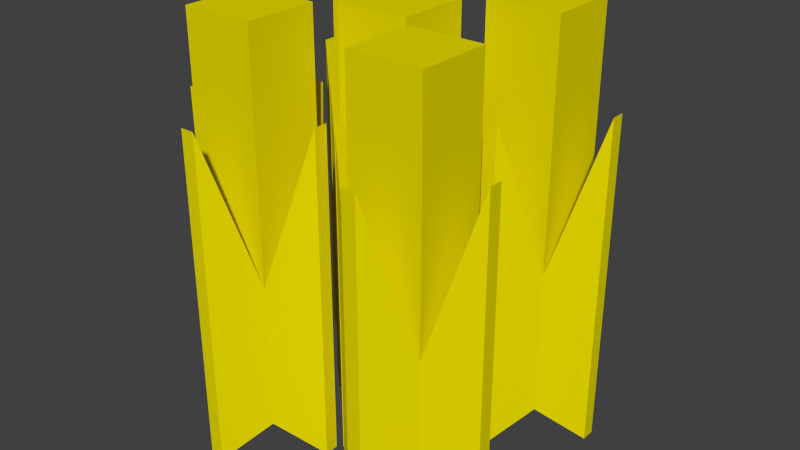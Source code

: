 # Source: shape.blend  (saved by Blender 2.67.0; exported with 4.5.12 LTS)
import bpy
from mathutils import Matrix  # noqa: F401  (used for matrix-valued properties, if any)

bpy.ops.wm.read_factory_settings(use_empty=True)
scene = bpy.context.scene
scene.name = 'Scene'

# ---- collections
col_collection_1 = bpy.data.collections.new('Collection 1'); scene.collection.children.link(col_collection_1)

# ---- materials (node trees are filled in below, after node groups)
mat_xa_notc_core_shapes_explosivedisc_ammo_p1_mat1 = bpy.data.materials.new('xa_notc_core_shapes_explosivedisc_ammo_p1_mat1')
mat_xa_notc_core_shapes_explosivedisc_ammo_p1_mat1.alpha_threshold = 0.0
mat_xa_notc_core_shapes_explosivedisc_ammo_p1_mat1.use_transparent_shadow = False
mat_xa_notc_core_shapes_explosivedisc_ammo_p1_mat1.diffuse_color = (0.8, 0.7045, 0.0, 1.0)
mat_xa_notc_core_shapes_explosivedisc_ammo_p1_mat1.roughness = 0.5
mat_xa_notc_core_shapes_explosivedisc_ammo_p1_mat1.specular_intensity = 0.0
mat_xa_notc_core_shapes_explosivedisc_ammo_p1_mat1.line_color = (0.0, 0.0, 0.0, 1.0)

# ---- material node trees

# ---- world
world_world = bpy.data.worlds.new('World'); scene.world = world_world
world_world.color = (0.05088, 0.05088, 0.05088)
world_world.use_sun_shadow = False
world_world.sun_shadow_jitter_overblur = 0.0
world_world.cycles.sampling_method = 'MANUAL'
world_world.cycles.sample_map_resolution = 256

# ---- meshes
me_cube_006 = bpy.data.meshes.new('Cube.006')
me_cube_006.from_pydata([(-0.1253, -0.6028, -0.1253), (-0.1253, -0.1013, -0.1253), (0.1253, -0.1013, -0.1253), (0.1253, -0.6028, -0.1253), (-0.1253, -0.6028, 0.1253), (-0.1253, -0.1013, 0.1253), (0.1253, -0.1013, 0.1253), (0.1253, -0.6028, 0.1253), (-0.1253, 0.721, 0.1253), (0.1253, 0.721, 0.1253), (0.1253, 0.721, -0.1253), (-0.1253, 0.721, -0.1253), (-0.2612, -0.7158, 0.0237), (-0.2612, 0.4204, 0.0237), (-0.2612, 0.4204, -0.0237), (-0.2612, -0.7158, -0.0237), (0.2612, 0.4204, 0.0237), (0.2612, -0.7158, 0.0237), (0.2612, -0.7158, -0.0237), (0.2612, 0.4204, -0.0237), (-0.0237, -0.7158, -0.2612), (-0.0237, 0.4204, -0.2612), (0.0237, 0.4204, -0.2612), (0.0237, -0.7158, -0.2612), (0.0237, -0.7158, 0.2612), (0.0237, 0.4204, 0.2612), (-0.0237, 0.4204, 0.2612), (-0.0237, -0.7158, 0.2612)], [], [(5, 13, 12, 4), (12, 13, 14, 15), (8, 9, 10, 11), (6, 9, 8, 5), (2, 10, 9, 6), (1, 11, 10, 2), (5, 8, 11, 1), (0, 3, 7, 4), (1, 14, 13, 5), (0, 15, 14, 1), (4, 12, 15, 0), (16, 17, 18, 19), (7, 17, 16, 6), (3, 18, 17, 7), (2, 19, 18, 3), (6, 16, 19, 2), (20, 21, 22, 23), (1, 21, 20, 0), (2, 22, 21, 1), (3, 23, 22, 2), (0, 20, 23, 3), (24, 25, 26, 27), (6, 25, 24, 7), (5, 26, 25, 6), (4, 27, 26, 5), (7, 24, 27, 4)])
me_cube_006.materials.append(mat_xa_notc_core_shapes_explosivedisc_ammo_p1_mat1)
me_cube_006.use_remesh_preserve_volume = False
me_cube_006.use_remesh_preserve_attributes = False
me_cube_006.use_mirror_vertex_groups = False
me_cube_006.update()
me_cube_005 = bpy.data.meshes.new('Cube.005')
me_cube_005.from_pydata([(-0.1253, -0.6028, -0.1253), (-0.1253, -0.1013, -0.1253), (0.1253, -0.1013, -0.1253), (0.1253, -0.6028, -0.1253), (-0.1253, -0.6028, 0.1253), (-0.1253, -0.1013, 0.1253), (0.1253, -0.1013, 0.1253), (0.1253, -0.6028, 0.1253), (-0.1253, 0.721, 0.1253), (0.1253, 0.721, 0.1253), (0.1253, 0.721, -0.1253), (-0.1253, 0.721, -0.1253), (-0.2612, -0.7158, 0.0237), (-0.2612, 0.4204, 0.0237), (-0.2612, 0.4204, -0.0237), (-0.2612, -0.7158, -0.0237), (0.2612, 0.4204, 0.0237), (0.2612, -0.7158, 0.0237), (0.2612, -0.7158, -0.0237), (0.2612, 0.4204, -0.0237), (-0.0237, -0.7158, -0.2612), (-0.0237, 0.4204, -0.2612), (0.0237, 0.4204, -0.2612), (0.0237, -0.7158, -0.2612), (0.0237, -0.7158, 0.2612), (0.0237, 0.4204, 0.2612), (-0.0237, 0.4204, 0.2612), (-0.0237, -0.7158, 0.2612)], [], [(5, 13, 12, 4), (12, 13, 14, 15), (8, 9, 10, 11), (6, 9, 8, 5), (2, 10, 9, 6), (1, 11, 10, 2), (5, 8, 11, 1), (0, 3, 7, 4), (1, 14, 13, 5), (0, 15, 14, 1), (4, 12, 15, 0), (16, 17, 18, 19), (7, 17, 16, 6), (3, 18, 17, 7), (2, 19, 18, 3), (6, 16, 19, 2), (20, 21, 22, 23), (1, 21, 20, 0), (2, 22, 21, 1), (3, 23, 22, 2), (0, 20, 23, 3), (24, 25, 26, 27), (6, 25, 24, 7), (5, 26, 25, 6), (4, 27, 26, 5), (7, 24, 27, 4)])
me_cube_005.materials.append(mat_xa_notc_core_shapes_explosivedisc_ammo_p1_mat1)
me_cube_005.use_remesh_preserve_volume = False
me_cube_005.use_remesh_preserve_attributes = False
me_cube_005.use_mirror_vertex_groups = False
me_cube_005.update()
me_cube_004 = bpy.data.meshes.new('Cube.004')
me_cube_004.from_pydata([(-0.1253, -0.6028, -0.1253), (-0.1253, -0.1013, -0.1253), (0.1253, -0.1013, -0.1253), (0.1253, -0.6028, -0.1253), (-0.1253, -0.6028, 0.1253), (-0.1253, -0.1013, 0.1253), (0.1253, -0.1013, 0.1253), (0.1253, -0.6028, 0.1253), (-0.1253, 0.721, 0.1253), (0.1253, 0.721, 0.1253), (0.1253, 0.721, -0.1253), (-0.1253, 0.721, -0.1253), (-0.2612, -0.7158, 0.0237), (-0.2612, 0.4204, 0.0237), (-0.2612, 0.4204, -0.0237), (-0.2612, -0.7158, -0.0237), (0.2612, 0.4204, 0.0237), (0.2612, -0.7158, 0.0237), (0.2612, -0.7158, -0.0237), (0.2612, 0.4204, -0.0237), (-0.0237, -0.7158, -0.2612), (-0.0237, 0.4204, -0.2612), (0.0237, 0.4204, -0.2612), (0.0237, -0.7158, -0.2612), (0.0237, -0.7158, 0.2612), (0.0237, 0.4204, 0.2612), (-0.0237, 0.4204, 0.2612), (-0.0237, -0.7158, 0.2612)], [], [(5, 13, 12, 4), (12, 13, 14, 15), (8, 9, 10, 11), (6, 9, 8, 5), (2, 10, 9, 6), (1, 11, 10, 2), (5, 8, 11, 1), (0, 3, 7, 4), (1, 14, 13, 5), (0, 15, 14, 1), (4, 12, 15, 0), (16, 17, 18, 19), (7, 17, 16, 6), (3, 18, 17, 7), (2, 19, 18, 3), (6, 16, 19, 2), (20, 21, 22, 23), (1, 21, 20, 0), (2, 22, 21, 1), (3, 23, 22, 2), (0, 20, 23, 3), (24, 25, 26, 27), (6, 25, 24, 7), (5, 26, 25, 6), (4, 27, 26, 5), (7, 24, 27, 4)])
me_cube_004.materials.append(mat_xa_notc_core_shapes_explosivedisc_ammo_p1_mat1)
me_cube_004.use_remesh_preserve_volume = False
me_cube_004.use_remesh_preserve_attributes = False
me_cube_004.use_mirror_vertex_groups = False
me_cube_004.update()
me_cube_003 = bpy.data.meshes.new('Cube.003')
me_cube_003.from_pydata([(-0.1253, -0.6028, -0.1253), (-0.1253, -0.1013, -0.1253), (0.1253, -0.1013, -0.1253), (0.1253, -0.6028, -0.1253), (-0.1253, -0.6028, 0.1253), (-0.1253, -0.1013, 0.1253), (0.1253, -0.1013, 0.1253), (0.1253, -0.6028, 0.1253), (-0.1253, 0.721, 0.1253), (0.1253, 0.721, 0.1253), (0.1253, 0.721, -0.1253), (-0.1253, 0.721, -0.1253), (-0.2612, -0.7158, 0.0237), (-0.2612, 0.4204, 0.0237), (-0.2612, 0.4204, -0.0237), (-0.2612, -0.7158, -0.0237), (0.2612, 0.4204, 0.0237), (0.2612, -0.7158, 0.0237), (0.2612, -0.7158, -0.0237), (0.2612, 0.4204, -0.0237), (-0.0237, -0.7158, -0.2612), (-0.0237, 0.4204, -0.2612), (0.0237, 0.4204, -0.2612), (0.0237, -0.7158, -0.2612), (0.0237, -0.7158, 0.2612), (0.0237, 0.4204, 0.2612), (-0.0237, 0.4204, 0.2612), (-0.0237, -0.7158, 0.2612)], [], [(5, 13, 12, 4), (12, 13, 14, 15), (8, 9, 10, 11), (6, 9, 8, 5), (2, 10, 9, 6), (1, 11, 10, 2), (5, 8, 11, 1), (0, 3, 7, 4), (1, 14, 13, 5), (0, 15, 14, 1), (4, 12, 15, 0), (16, 17, 18, 19), (7, 17, 16, 6), (3, 18, 17, 7), (2, 19, 18, 3), (6, 16, 19, 2), (20, 21, 22, 23), (1, 21, 20, 0), (2, 22, 21, 1), (3, 23, 22, 2), (0, 20, 23, 3), (24, 25, 26, 27), (6, 25, 24, 7), (5, 26, 25, 6), (4, 27, 26, 5), (7, 24, 27, 4)])
me_cube_003.materials.append(mat_xa_notc_core_shapes_explosivedisc_ammo_p1_mat1)
me_cube_003.use_remesh_preserve_volume = False
me_cube_003.use_remesh_preserve_attributes = False
me_cube_003.use_mirror_vertex_groups = False
me_cube_003.update()
me_cube_002 = bpy.data.meshes.new('Cube.002')
me_cube_002.from_pydata([(-0.1253, -0.6028, -0.1253), (-0.1253, -0.1013, -0.1253), (0.1253, -0.1013, -0.1253), (0.1253, -0.6028, -0.1253), (-0.1253, -0.6028, 0.1253), (-0.1253, -0.1013, 0.1253), (0.1253, -0.1013, 0.1253), (0.1253, -0.6028, 0.1253), (-0.1253, 0.721, 0.1253), (0.1253, 0.721, 0.1253), (0.1253, 0.721, -0.1253), (-0.1253, 0.721, -0.1253), (-0.2612, -0.7158, 0.0237), (-0.2612, 0.4204, 0.0237), (-0.2612, 0.4204, -0.0237), (-0.2612, -0.7158, -0.0237), (0.2612, 0.4204, 0.0237), (0.2612, -0.7158, 0.0237), (0.2612, -0.7158, -0.0237), (0.2612, 0.4204, -0.0237), (-0.0237, -0.7158, -0.2612), (-0.0237, 0.4204, -0.2612), (0.0237, 0.4204, -0.2612), (0.0237, -0.7158, -0.2612), (0.0237, -0.7158, 0.2612), (0.0237, 0.4204, 0.2612), (-0.0237, 0.4204, 0.2612), (-0.0237, -0.7158, 0.2612)], [], [(5, 13, 12, 4), (12, 13, 14, 15), (8, 9, 10, 11), (6, 9, 8, 5), (2, 10, 9, 6), (1, 11, 10, 2), (5, 8, 11, 1), (0, 3, 7, 4), (1, 14, 13, 5), (0, 15, 14, 1), (4, 12, 15, 0), (16, 17, 18, 19), (7, 17, 16, 6), (3, 18, 17, 7), (2, 19, 18, 3), (6, 16, 19, 2), (20, 21, 22, 23), (1, 21, 20, 0), (2, 22, 21, 1), (3, 23, 22, 2), (0, 20, 23, 3), (24, 25, 26, 27), (6, 25, 24, 7), (5, 26, 25, 6), (4, 27, 26, 5), (7, 24, 27, 4)])
me_cube_002.materials.append(mat_xa_notc_core_shapes_explosivedisc_ammo_p1_mat1)
me_cube_002.use_remesh_preserve_volume = False
me_cube_002.use_remesh_preserve_attributes = False
me_cube_002.use_mirror_vertex_groups = False
me_cube_002.update()

# ---- objects
ob_empty = bpy.data.objects.new('Empty', None)
ob_cube_004 = bpy.data.objects.new('Cube.004', me_cube_006)
ob_cube_003 = bpy.data.objects.new('Cube.003', me_cube_005)
ob_cube_002 = bpy.data.objects.new('Cube.002', me_cube_004)
ob_cube_001 = bpy.data.objects.new('Cube.001', me_cube_003)
ob_cube = bpy.data.objects.new('Cube', me_cube_002)

# ---- transforms, parenting, visibility, modifiers, constraints
ob_empty.location = (-5.076e-09, 0.0, 0.0)
ob_empty.scale = (0.3531, 0.3531, 0.3531)
ob_empty.empty_display_type = 'ARROWS'
ob_empty.empty_image_offset = (0.0, 0.0)
ob_empty.lineart.crease_threshold = 0.0
ob_cube_004.parent = ob_empty
ob_cube_004.matrix_parent_inverse = Matrix(((2.832, 0.0, 0.0, 1.437e-08), (0.0, 2.832, 0.0, 0.0), (0.0, 0.0, 2.832, 0.0), (0.0, 0.0, 0.0, 1.0)))
ob_cube_004.location = (0.3, 0.3, 0.7238)
ob_cube_004.rotation_euler = (1.571, 2.22e-16, 2.22e-16)
ob_cube_004.lineart.crease_threshold = 0.0
ob_cube_003.parent = ob_empty
ob_cube_003.matrix_parent_inverse = Matrix(((2.832, 0.0, 0.0, 1.437e-08), (0.0, 2.832, 0.0, 0.0), (0.0, 0.0, 2.832, 0.0), (0.0, 0.0, 0.0, 1.0)))
ob_cube_003.location = (-0.3, 0.3, 0.7238)
ob_cube_003.rotation_euler = (1.571, 2.22e-16, 2.22e-16)
ob_cube_003.lineart.crease_threshold = 0.0
ob_cube_002.parent = ob_empty
ob_cube_002.matrix_parent_inverse = Matrix(((2.832, 0.0, 0.0, 1.437e-08), (0.0, 2.832, 0.0, 0.0), (0.0, 0.0, 2.832, 0.0), (0.0, 0.0, 0.0, 1.0)))
ob_cube_002.location = (-0.3, -0.3, 0.7238)
ob_cube_002.rotation_euler = (1.571, 2.22e-16, 2.22e-16)
ob_cube_002.lineart.crease_threshold = 0.0
ob_cube_001.parent = ob_empty
ob_cube_001.matrix_parent_inverse = Matrix(((2.832, 0.0, 0.0, 1.437e-08), (0.0, 2.832, 0.0, 0.0), (0.0, 0.0, 2.832, 0.0), (0.0, 0.0, 0.0, 1.0)))
ob_cube_001.location = (0.3, -0.3, 0.7238)
ob_cube_001.rotation_euler = (1.571, 2.22e-16, 2.22e-16)
ob_cube_001.lineart.crease_threshold = 0.0
ob_cube.parent = ob_empty
ob_cube.matrix_parent_inverse = Matrix(((2.832, 0.0, 0.0, 1.437e-08), (0.0, 2.832, 0.0, 0.0), (0.0, 0.0, 2.832, 0.0), (0.0, 0.0, 0.0, 1.0)))
ob_cube.location = (-5.076e-09, 5.465e-08, 0.7238)
ob_cube.rotation_euler = (1.571, 2.22e-16, 2.22e-16)
ob_cube.lineart.crease_threshold = 0.0

# ---- collection membership
col_collection_1.objects.link(ob_empty)
col_collection_1.objects.link(ob_cube_004)
col_collection_1.objects.link(ob_cube_003)
col_collection_1.objects.link(ob_cube_002)
col_collection_1.objects.link(ob_cube_001)
col_collection_1.objects.link(ob_cube)

# ---- scene / render settings (as saved in the file)
scene.frame_start = 1; scene.frame_end = 250; scene.frame_set(0)
scene.render.engine = 'BLENDER_EEVEE_NEXT'
scene.render.image_settings.color_mode = 'RGB'
scene.render.image_settings.compression = 90
scene.render.resolution_percentage = 50
scene.render.dither_intensity = 0.0
scene.render.bake_margin = 2
scene.render.bake_bias = 0.0
scene.cycles.use_denoising = False
scene.cycles.samples = 10
scene.cycles.sampling_pattern = 'TABULATED_SOBOL'
scene.cycles.light_sampling_threshold = 0.0
scene.cycles.use_adaptive_sampling = False
scene.cycles.use_light_tree = False
scene.cycles.blur_glossy = 0.0
scene.cycles.volume_bounces = 1
scene.cycles.pixel_filter_type = 'GAUSSIAN'
scene.cycles.sample_clamp_indirect = 0.0
scene.view_settings.view_transform = 'Standard'
bpy.context.view_layer.update()

# ---- added for rendering (the .blend has no active camera and no usable light): camera, sun
cam_auto = bpy.data.cameras.new('AutoCamera')
cam_auto.lens = 50.0
cam_auto.sensor_width = 36.0
cam_auto.clip_end = 1000.0
ob_auto_camera = bpy.data.objects.new('AutoCamera', cam_auto)
scene.collection.objects.link(ob_auto_camera)
ob_auto_camera.location = (1.98101, -2.37721, 2.3112)
ob_auto_camera.rotation_euler = (1.09748, -7.21219e-08, 0.694738)
scene.camera = ob_auto_camera
light_auto_sun = bpy.data.lights.new('AutoSun', 'SUN')
light_auto_sun.energy = 3.0
light_auto_sun.angle = 0.0523599
ob_auto_sun = bpy.data.objects.new('AutoSun', light_auto_sun)
scene.collection.objects.link(ob_auto_sun)
ob_auto_sun.rotation_euler = (0.872665, 0.174533, 0.523599)
bpy.context.view_layer.update()
